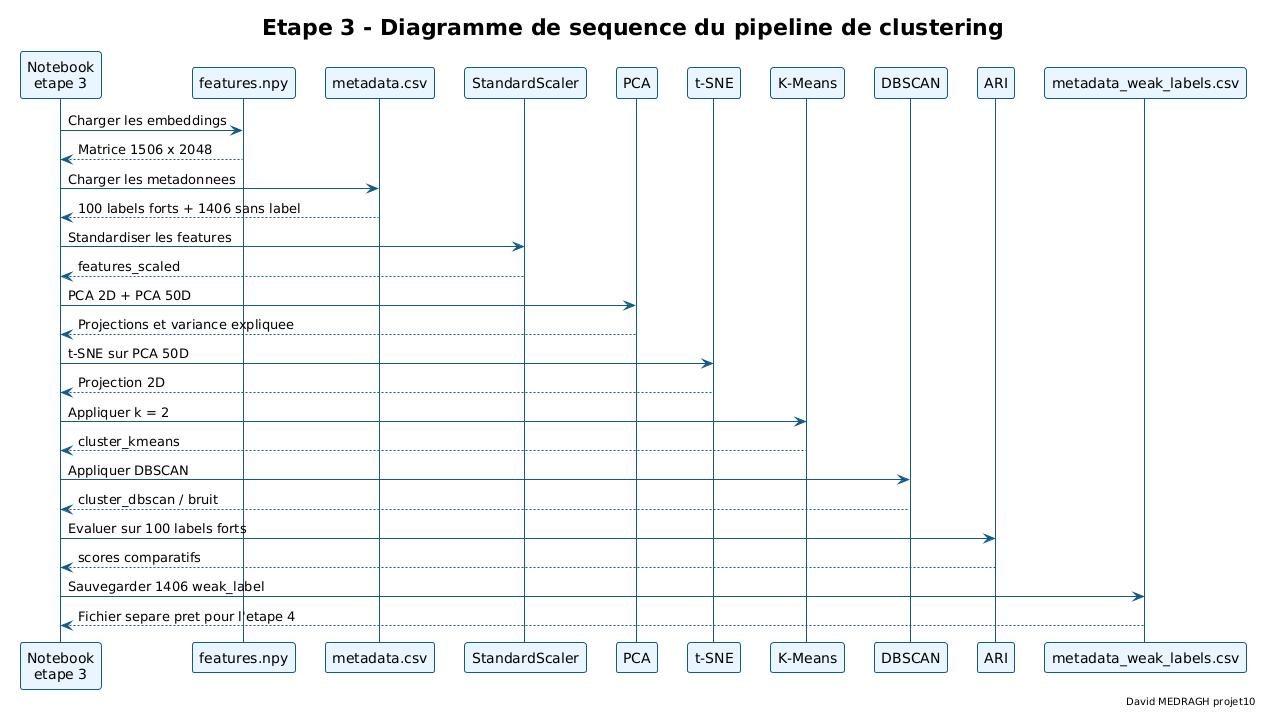

The diagram above was rendered by PlantUML. Its source (embedded in the PNG):
@startuml etape3_diagramme_sequence_pipeline_clustering
!theme plain

skinparam backgroundColor #FFFFFF
skinparam defaultFontName "DejaVu Sans"
skinparam shadowing false
skinparam ArrowColor #145A86
skinparam sequence {
  ArrowColor #145A86
  LifeLineBorderColor #145A86
  LifeLineBackgroundColor #F7FBFD
  ParticipantBorderColor #145A86
  ParticipantBackgroundColor #EAF6FF
  ActorBorderColor #145A86
  ActorBackgroundColor #EEF7FB
}

title Etape 3 - Diagramme de sequence du pipeline de clustering
right footer David MEDRAGH projet10

participant "Notebook\netape 3" as NB
participant "features.npy" as FEAT
participant "metadata.csv" as META
participant "StandardScaler" as SCALER
participant "PCA" as PCA
participant "t-SNE" as TSNE
participant "K-Means" as KM
participant "DBSCAN" as DB
participant "ARI" as ARI
participant "metadata_weak_labels.csv" as WEAK

NB -> FEAT : Charger les embeddings
FEAT --> NB : Matrice 1506 x 2048
NB -> META : Charger les metadonnees
META --> NB : 100 labels forts + 1406 sans label
NB -> SCALER : Standardiser les features
SCALER --> NB : features_scaled
NB -> PCA : PCA 2D + PCA 50D
PCA --> NB : Projections et variance expliquee
NB -> TSNE : t-SNE sur PCA 50D
TSNE --> NB : Projection 2D
NB -> KM : Appliquer k = 2
KM --> NB : cluster_kmeans
NB -> DB : Appliquer DBSCAN
DB --> NB : cluster_dbscan / bruit
NB -> ARI : Evaluer sur 100 labels forts
ARI --> NB : scores comparatifs
NB -> WEAK : Sauvegarder 1406 weak_label
WEAK --> NB : Fichier separe pret pour l'etape 4

@enduml